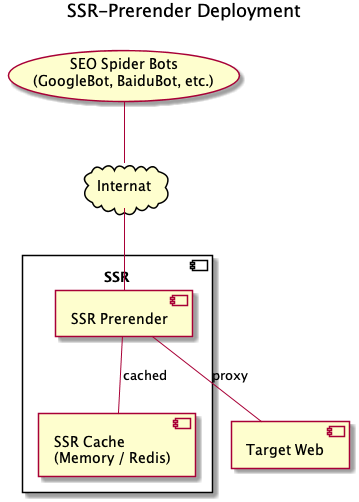

The diagram above was rendered by PlantUML. Its source (embedded in the PNG):
@startuml
title SSR-Prerender Deployment\n

usecase SEOSpiderBots [
  SEO Spider Bots
  (GoogleBot, BaiduBot, etc.)
]

cloud CloudInternat [
  Internat
]

component SSR {
  component SSRPrerender [
    SSR Prerender
  ]
  component SSRCache [
    SSR Cache 
    (Memory / Redis)
  ]
}

component TargetWeb [
  Target Web
]

SSRPrerender -- SSRCache : cached
SSRPrerender -- TargetWeb : proxy

SEOSpiderBots -- CloudInternat

CloudInternat -- SSRPrerender
@enduml